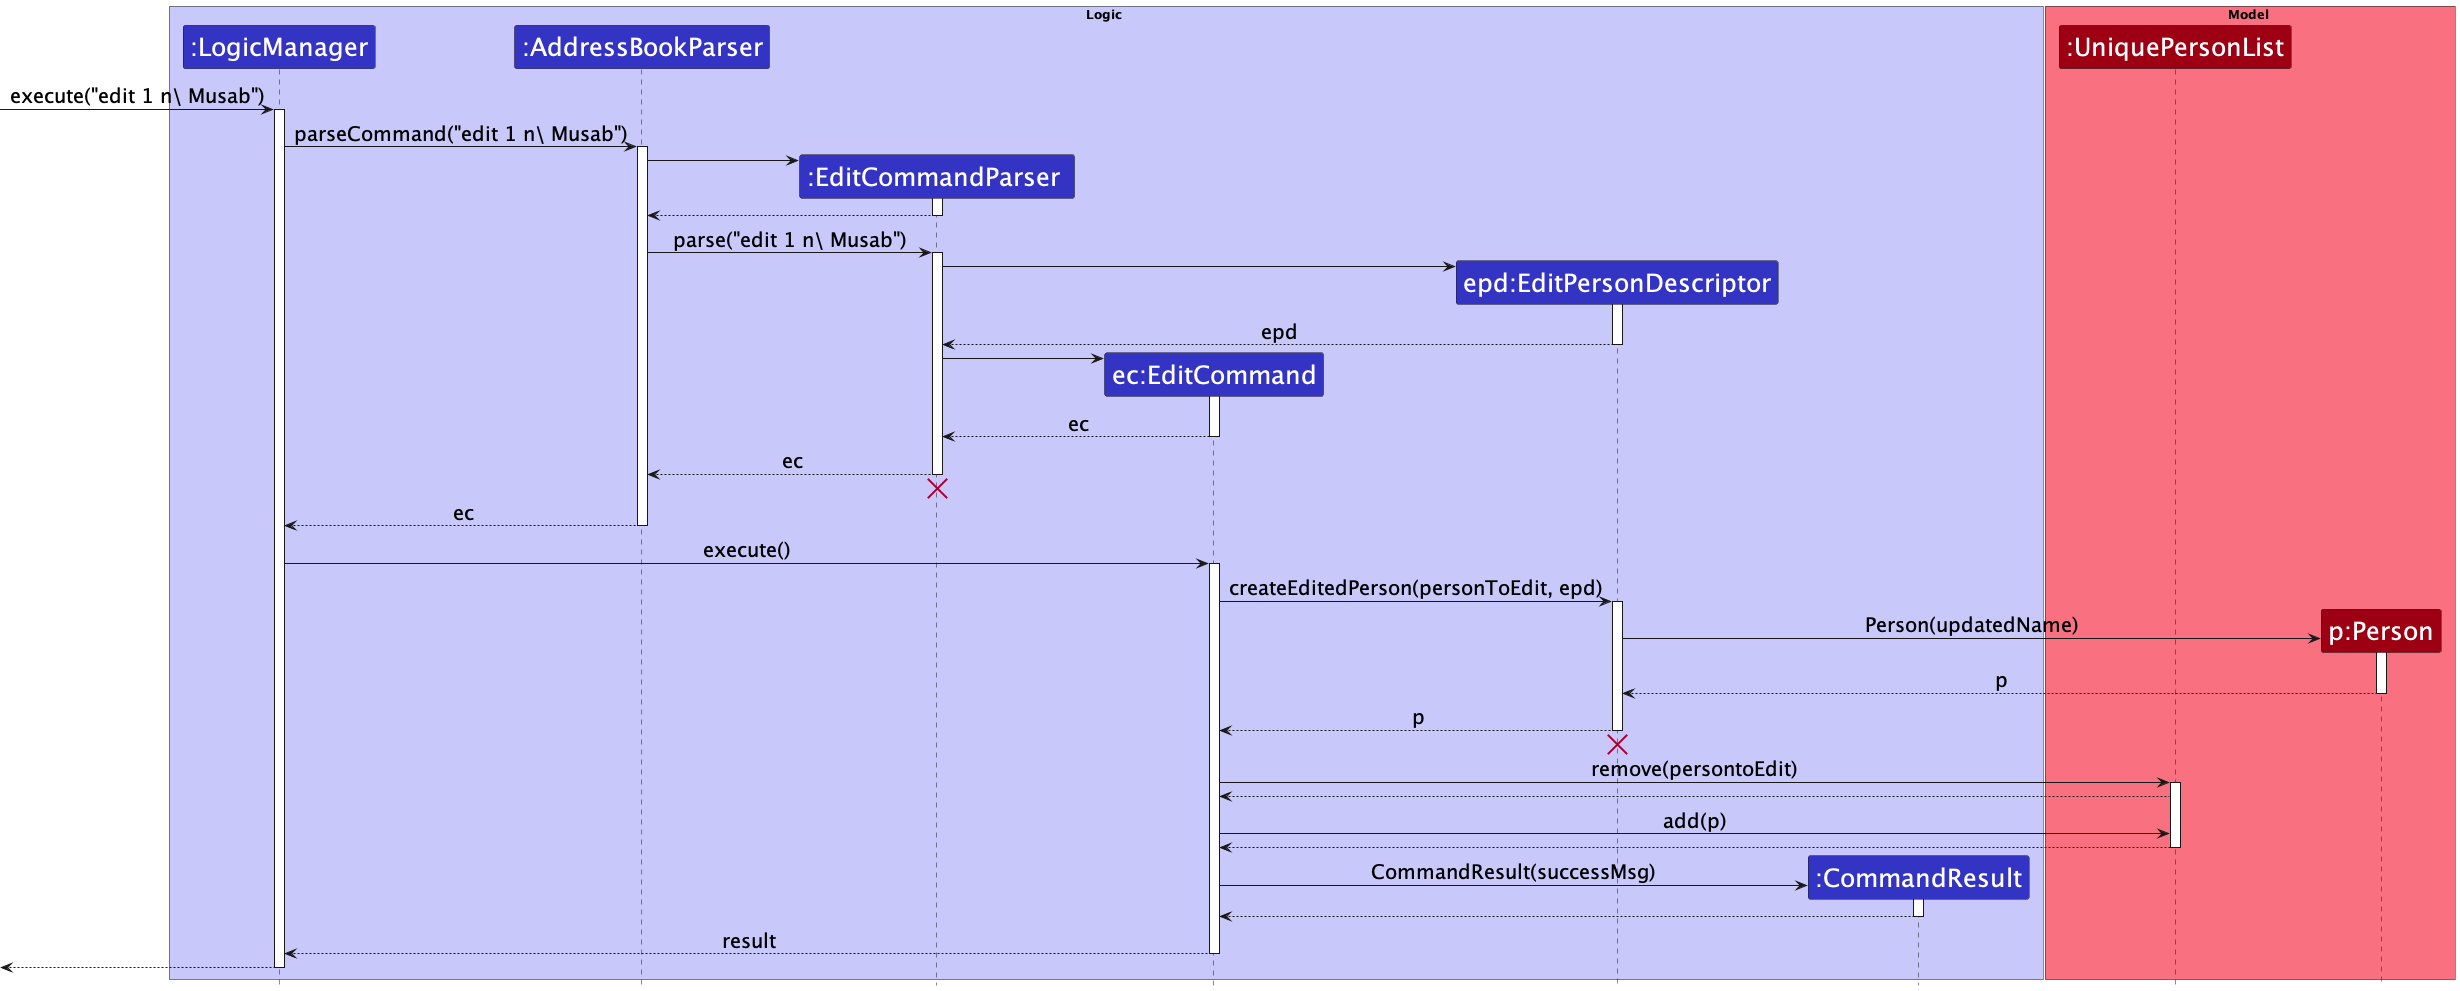

The diagram above was rendered by PlantUML. Its source (embedded in the PNG):
@startuml
!include style.puml

skinparam ParticipantFontSize 25

skinparam Sequence {
    ArrowFontSize 20
}

box Logic LOGIC_COLOR_T1
participant ":LogicManager" as LogicManager LOGIC_COLOR
participant ":AddressBookParser" as AddressBookParser LOGIC_COLOR
participant ":EditCommandParser " as EditCommandParser  LOGIC_COLOR
participant "ec:EditCommand" as EditCommand LOGIC_COLOR
participant "epd:EditPersonDescriptor" as EditPersonDescriptor LOGIC_COLOR
participant ":CommandResult" as CommandResult LOGIC_COLOR
end box

box Model MODEL_COLOR_T1
participant ":UniquePersonList" as UniquePersonList MODEL_COLOR
participant "p:Person" as Person MODEL_COLOR
end box

[-> LogicManager : execute("edit 1 n\ Musab")
activate LogicManager

LogicManager -> AddressBookParser : parseCommand("edit 1 n\ Musab")
activate AddressBookParser

create EditCommandParser
AddressBookParser -> EditCommandParser
activate EditCommandParser

EditCommandParser  --> AddressBookParser
deactivate EditCommandParser

AddressBookParser -> EditCommandParser  : parse("edit 1 n\ Musab")
activate EditCommandParser

create EditPersonDescriptor
EditCommandParser -> EditPersonDescriptor :
activate EditPersonDescriptor

EditPersonDescriptor --> EditCommandParser : epd
deactivate EditPersonDescriptor

create EditCommand
EditCommandParser  -> EditCommand
activate EditCommand

EditCommand --> EditCommandParser  : ec
deactivate EditCommand


EditCommandParser  --> AddressBookParser : ec
deactivate EditCommandParser
'Hidden arrow to position the destroy marker below the end of the activation bar.
EditCommandParser  -[hidden]-> AddressBookParser
destroy EditCommandParser

AddressBookParser --> LogicManager : ec
deactivate AddressBookParser

LogicManager -> EditCommand : execute()
activate EditCommand

EditCommand -> EditPersonDescriptor : createEditedPerson(personToEdit, epd)
activate EditPersonDescriptor

create Person
EditPersonDescriptor -> Person : Person(updatedName)
activate Person

Person --> EditPersonDescriptor : p
deactivate Person

EditPersonDescriptor --> EditCommand : p
deactivate EditPersonDescriptor
'Hidden arrow to position the destroy marker below the end of the activation bar.
EditPersonDescriptor  -[hidden]-> EditCommand
destroy EditPersonDescriptor

EditCommand -> UniquePersonList : remove(persontoEdit)
activate UniquePersonList
UniquePersonList --> EditCommand
EditCommand -> UniquePersonList : add(p)
UniquePersonList --> EditCommand
deactivate UniquePersonList



create CommandResult
EditCommand -> CommandResult : CommandResult(successMsg)
activate CommandResult

CommandResult --> EditCommand
deactivate CommandResult

EditCommand --> LogicManager : result
deactivate EditCommand

[<--LogicManager
deactivate LogicManager
@enduml